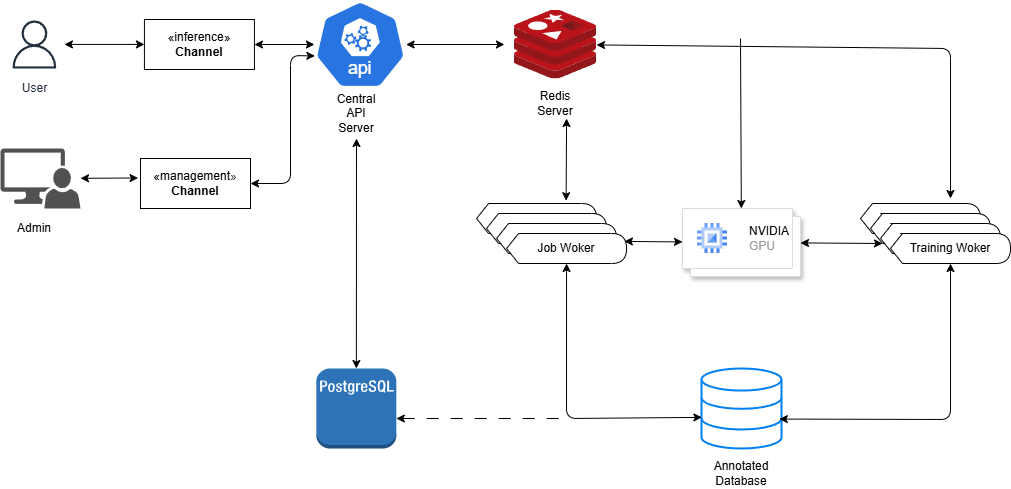

The diagram above was exported from draw.io. Its source (the exported page's mxGraphModel, read from the mxfile embedded in the PNG):
<mxGraphModel dx="1512" dy="854" grid="1" gridSize="10" guides="1" tooltips="1" connect="1" arrows="1" fold="1" page="1" pageScale="1" pageWidth="850" pageHeight="1100" background="#ffffff" math="0" shadow="0">
  <root>
    <mxCell id="0" />
    <mxCell id="1" parent="0" />
    <mxCell id="30" style="edgeStyle=none;html=1;entryX=0;entryY=0.5;entryDx=0;entryDy=0;endArrow=classic;endFill=1;startArrow=classic;startFill=1;labelBackgroundColor=none;" edge="1" parent="1">
      <mxGeometry relative="1" as="geometry">
        <mxPoint x="113.92999999999995" y="115.9" as="sourcePoint" />
        <mxPoint x="193.93000000000006" y="115.9" as="targetPoint" />
      </mxGeometry>
    </mxCell>
    <mxCell id="6" value="User" style="sketch=0;outlineConnect=0;fontColor=#232F3E;gradientColor=none;strokeColor=#232F3E;fillColor=#ffffff;dashed=0;verticalLabelPosition=bottom;verticalAlign=top;align=center;html=1;fontSize=12;fontStyle=0;aspect=fixed;shape=mxgraph.aws4.resourceIcon;resIcon=mxgraph.aws4.user;labelBackgroundColor=default;" vertex="1" parent="1">
      <mxGeometry x="53.93" y="86" width="60" height="60" as="geometry" />
    </mxCell>
    <mxCell id="31" value="" style="edgeStyle=none;html=1;startArrow=classic;startFill=1;labelBackgroundColor=none;" edge="1" parent="1" source="7" target="8">
      <mxGeometry relative="1" as="geometry" />
    </mxCell>
    <mxCell id="7" value="«inference»&lt;br&gt;&lt;b&gt;Channel&lt;/b&gt;" style="html=1;whiteSpace=wrap;labelBackgroundColor=none;" vertex="1" parent="1">
      <mxGeometry x="193.93" y="91" width="110" height="50" as="geometry" />
    </mxCell>
    <mxCell id="40" style="edgeStyle=none;html=1;startArrow=classic;startFill=1;labelBackgroundColor=none;" edge="1" parent="1" source="8">
      <mxGeometry relative="1" as="geometry">
        <mxPoint x="553.93" y="116" as="targetPoint" />
      </mxGeometry>
    </mxCell>
    <mxCell id="8" value="" style="aspect=fixed;sketch=0;html=1;dashed=0;whitespace=wrap;verticalLabelPosition=bottom;verticalAlign=top;fillColor=#2875E2;strokeColor=#ffffff;points=[[0.005,0.63,0],[0.1,0.2,0],[0.9,0.2,0],[0.5,0,0],[0.995,0.63,0],[0.72,0.99,0],[0.5,1,0],[0.28,0.99,0]];shape=mxgraph.kubernetes.icon2;kubernetesLabel=1;prIcon=api;labelBackgroundColor=none;" vertex="1" parent="1">
      <mxGeometry x="363.94" y="72" width="91.67" height="88" as="geometry" />
    </mxCell>
    <mxCell id="32" style="edgeStyle=none;html=1;startArrow=classic;startFill=1;labelBackgroundColor=none;" edge="1" parent="1" target="14">
      <mxGeometry relative="1" as="geometry">
        <mxPoint x="406" y="210" as="sourcePoint" />
      </mxGeometry>
    </mxCell>
    <mxCell id="9" value="Central API&lt;div&gt;Server&lt;/div&gt;" style="text;strokeColor=none;align=center;fillColor=none;html=1;verticalAlign=middle;whiteSpace=wrap;rounded=0;labelBackgroundColor=none;" vertex="1" parent="1">
      <mxGeometry x="375.84" y="170" width="60" height="30" as="geometry" />
    </mxCell>
    <mxCell id="10" value="" style="image;sketch=0;aspect=fixed;html=1;points=[];align=center;fontSize=12;image=img/lib/mscae/Cache_Redis_Product.svg;labelBackgroundColor=none;" vertex="1" parent="1">
      <mxGeometry x="563.93" y="81.5" width="82.14" height="69" as="geometry" />
    </mxCell>
    <mxCell id="11" value="Redis&lt;div&gt;Server&lt;/div&gt;" style="text;strokeColor=none;align=center;fillColor=none;html=1;verticalAlign=middle;whiteSpace=wrap;rounded=0;labelBackgroundColor=none;" vertex="1" parent="1">
      <mxGeometry x="574.9999999999999" y="160" width="60" height="30" as="geometry" />
    </mxCell>
    <mxCell id="12" value="«management&lt;span style=&quot;color: rgb(63, 63, 63);&quot;&gt;»&lt;/span&gt;&lt;div&gt;&lt;b&gt;Channel&lt;/b&gt;&lt;/div&gt;" style="html=1;whiteSpace=wrap;labelBackgroundColor=none;" vertex="1" parent="1">
      <mxGeometry x="190" y="230" width="110" height="50" as="geometry" />
    </mxCell>
    <mxCell id="50" style="edgeStyle=none;html=1;dashed=1;dashPattern=12 12;endArrow=none;endFill=0;startArrow=classic;startFill=1;labelBackgroundColor=none;" edge="1" parent="1">
      <mxGeometry relative="1" as="geometry">
        <mxPoint x="620" y="489.9999999999999" as="targetPoint" />
        <mxPoint x="445.8399999999999" y="489.9999999999999" as="sourcePoint" />
      </mxGeometry>
    </mxCell>
    <mxCell id="14" value="" style="outlineConnect=0;dashed=0;verticalLabelPosition=bottom;verticalAlign=top;align=center;html=1;shape=mxgraph.aws3.postgre_sql_instance;fillColor=#2E73B8;gradientColor=none;labelBackgroundColor=none;" vertex="1" parent="1">
      <mxGeometry x="365.84" y="440" width="80" height="80" as="geometry" />
    </mxCell>
    <mxCell id="18" value="Job Woker" style="shape=display;whiteSpace=wrap;html=1;size=0.1;labelBackgroundColor=none;" vertex="1" parent="1">
      <mxGeometry x="526.07" y="275" width="120" height="30" as="geometry" />
    </mxCell>
    <mxCell id="19" value="Training Woker" style="shape=display;whiteSpace=wrap;html=1;size=0.1;labelBackgroundColor=none;" vertex="1" parent="1">
      <mxGeometry x="910" y="275" width="120" height="30" as="geometry" />
    </mxCell>
    <mxCell id="44" style="edgeStyle=none;html=1;endArrow=none;endFill=0;startArrow=classic;startFill=1;labelBackgroundColor=none;" edge="1" parent="1" source="21">
      <mxGeometry relative="1" as="geometry">
        <mxPoint x="790" y="110" as="targetPoint" />
      </mxGeometry>
    </mxCell>
    <mxCell id="21" value="" style="shape=mxgraph.gcp2.doubleRect;strokeColor=#dddddd;shadow=1;strokeWidth=1;rounded=1;absoluteArcSize=1;arcSize=2;labelBackgroundColor=none;" vertex="1" parent="1">
      <mxGeometry x="732" y="280" width="118" height="68" as="geometry" />
    </mxCell>
    <mxCell id="22" value="&lt;font color=&quot;#000000&quot;&gt;NVIDIA&lt;br&gt;&lt;/font&gt;GPU" style="editableCssRules=.*;html=1;fontColor=#999999;shape=image;verticalLabelPosition=middle;verticalAlign=middle;labelPosition=right;align=left;spacingLeft=20;part=1;points=[];imageAspect=0;image=data:image/svg+xml,(base64 omitted: 880 chars);labelBackgroundColor=none;" vertex="1" parent="21">
      <mxGeometry width="30" height="30" relative="1" as="geometry">
        <mxPoint x="15" y="15" as="offset" />
      </mxGeometry>
    </mxCell>
    <mxCell id="26" value="" style="html=1;verticalLabelPosition=bottom;align=center;labelBackgroundColor=none;verticalAlign=top;strokeWidth=2;strokeColor=#0080F0;shadow=0;dashed=0;shape=mxgraph.ios7.icons.data;" vertex="1" parent="1">
      <mxGeometry x="751" y="440" width="80" height="80" as="geometry" />
    </mxCell>
    <mxCell id="27" value="&lt;div&gt;&lt;font color=&quot;#000000&quot;&gt;Annotated&lt;/font&gt;&lt;/div&gt;&lt;div&gt;Database&lt;/div&gt;" style="text;strokeColor=none;align=center;fillColor=none;html=1;verticalAlign=middle;whiteSpace=wrap;rounded=0;labelBackgroundColor=none;" vertex="1" parent="1">
      <mxGeometry x="761" y="530" width="60" height="30" as="geometry" />
    </mxCell>
    <mxCell id="29" value="" style="sketch=0;pointerEvents=1;shadow=0;dashed=0;html=1;strokeColor=none;labelPosition=center;verticalLabelPosition=bottom;verticalAlign=top;align=center;fillColor=#515151;shape=mxgraph.mscae.system_center.admin_console;labelBackgroundColor=default;" vertex="1" parent="1">
      <mxGeometry x="50" y="220" width="80" height="60" as="geometry" />
    </mxCell>
    <mxCell id="33" value="Job Woker" style="shape=display;whiteSpace=wrap;html=1;size=0.1;labelBackgroundColor=none;" vertex="1" parent="1">
      <mxGeometry x="536.07" y="285" width="120" height="30" as="geometry" />
    </mxCell>
    <mxCell id="34" value="Job Woker" style="shape=display;whiteSpace=wrap;html=1;size=0.1;labelBackgroundColor=none;" vertex="1" parent="1">
      <mxGeometry x="546.07" y="295" width="120" height="30" as="geometry" />
    </mxCell>
    <mxCell id="35" value="Job Woker" style="shape=display;whiteSpace=wrap;html=1;size=0.1;labelBackgroundColor=none;" vertex="1" parent="1">
      <mxGeometry x="556.07" y="305" width="120" height="30" as="geometry" />
    </mxCell>
    <mxCell id="36" value="Training Woker" style="shape=display;whiteSpace=wrap;html=1;size=0.1;labelBackgroundColor=none;" vertex="1" parent="1">
      <mxGeometry x="920" y="285" width="120" height="30" as="geometry" />
    </mxCell>
    <mxCell id="37" value="Training Woker" style="shape=display;whiteSpace=wrap;html=1;size=0.1;labelBackgroundColor=none;" vertex="1" parent="1">
      <mxGeometry x="930" y="295" width="120" height="30" as="geometry" />
    </mxCell>
    <mxCell id="38" value="Training Woker" style="shape=display;whiteSpace=wrap;html=1;size=0.1;labelBackgroundColor=none;" vertex="1" parent="1">
      <mxGeometry x="940" y="305" width="120" height="30" as="geometry" />
    </mxCell>
    <mxCell id="41" style="edgeStyle=none;html=1;startArrow=classic;startFill=1;labelBackgroundColor=none;" edge="1" parent="1" source="10">
      <mxGeometry relative="1" as="geometry">
        <mxPoint x="1000" y="270" as="targetPoint" />
        <Array as="points">
          <mxPoint x="1000" y="120" />
        </Array>
      </mxGeometry>
    </mxCell>
    <mxCell id="45" style="edgeStyle=none;html=1;entryX=0;entryY=0;entryDx=12;entryDy=30;entryPerimeter=0;startArrow=classic;startFill=1;labelBackgroundColor=none;" edge="1" parent="1" source="21" target="36">
      <mxGeometry relative="1" as="geometry" />
    </mxCell>
    <mxCell id="46" style="edgeStyle=none;html=1;entryX=0.982;entryY=0.263;entryDx=0;entryDy=0;entryPerimeter=0;startArrow=classic;startFill=1;labelBackgroundColor=none;" edge="1" parent="1" source="21" target="35">
      <mxGeometry relative="1" as="geometry" />
    </mxCell>
    <mxCell id="47" style="edgeStyle=none;html=1;entryX=0.005;entryY=0.611;entryDx=0;entryDy=0;entryPerimeter=0;startArrow=classic;startFill=1;labelBackgroundColor=none;" edge="1" parent="1" source="35" target="26">
      <mxGeometry relative="1" as="geometry">
        <Array as="points">
          <mxPoint x="616" y="490" />
        </Array>
      </mxGeometry>
    </mxCell>
    <mxCell id="48" style="edgeStyle=none;html=1;entryX=0.973;entryY=0.632;entryDx=0;entryDy=0;entryPerimeter=0;startArrow=classic;startFill=1;labelBackgroundColor=none;" edge="1" parent="1" source="38" target="26">
      <mxGeometry relative="1" as="geometry">
        <Array as="points">
          <mxPoint x="1000" y="491" />
        </Array>
      </mxGeometry>
    </mxCell>
    <mxCell id="49" style="edgeStyle=none;html=1;entryX=0.005;entryY=0.63;entryDx=0;entryDy=0;entryPerimeter=0;startArrow=classic;startFill=1;labelBackgroundColor=none;" edge="1" parent="1" source="12" target="8">
      <mxGeometry relative="1" as="geometry">
        <Array as="points">
          <mxPoint x="340" y="255" />
          <mxPoint x="340" y="127" />
        </Array>
      </mxGeometry>
    </mxCell>
    <mxCell id="51" style="edgeStyle=none;html=1;entryX=-0.022;entryY=0.39;entryDx=0;entryDy=0;entryPerimeter=0;startArrow=classic;startFill=1;labelBackgroundColor=none;" edge="1" parent="1" source="29" target="12">
      <mxGeometry relative="1" as="geometry" />
    </mxCell>
    <mxCell id="52" style="edgeStyle=none;html=1;entryX=0.779;entryY=-0.094;entryDx=0;entryDy=0;entryPerimeter=0;exitX=0.75;exitY=1;exitDx=0;exitDy=0;startArrow=classic;startFill=1;labelBackgroundColor=none;" edge="1" parent="1">
      <mxGeometry relative="1" as="geometry">
        <mxPoint x="616.07" y="190" as="sourcePoint" />
        <mxPoint x="615.62" y="272.18000000000006" as="targetPoint" />
      </mxGeometry>
    </mxCell>
    <mxCell id="54" value="Admin" style="text;strokeColor=none;align=center;fillColor=none;html=1;verticalAlign=middle;whiteSpace=wrap;rounded=0;labelBackgroundColor=default;" vertex="1" parent="1">
      <mxGeometry x="53.92999999999995" y="285" width="60" height="30" as="geometry" />
    </mxCell>
  </root>
</mxGraphModel>